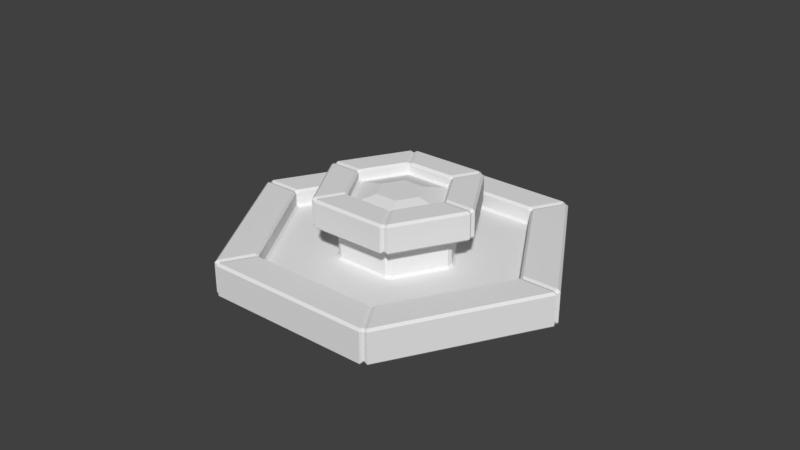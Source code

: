 # Source: School.blend  (saved by Blender 2.78.0; exported with 4.5.12 LTS)
import bpy
from mathutils import Matrix  # noqa: F401  (used for matrix-valued properties, if any)

bpy.ops.wm.read_factory_settings(use_empty=True)
scene = bpy.context.scene
scene.name = 'Scene'

# ---- collections
col_collection_1 = bpy.data.collections.new('Collection 1'); scene.collection.children.link(col_collection_1)

# ---- world
world_world = bpy.data.worlds.new('World'); scene.world = world_world
world_world.color = (0.05088, 0.05088, 0.05088)
world_world.use_sun_shadow = False
world_world.sun_shadow_jitter_overblur = 0.0
world_world.cycles.sampling_method = 'MANUAL'

# ---- meshes
me_cylinder = bpy.data.meshes.new('Cylinder')
me_cylinder.from_pydata([(0.332, 0.1917, 1.012), (1.738e-07, 0.3833, 1.012), (0.332, -0.1917, 1.012), (-1.054e-08, -0.3833, 1.012), (-0.332, -0.1917, 1.012), (-0.332, 0.1917, 1.012), (0.709, 0.4094, 0.9104), (1.289e-07, 0.8187, 0.9104), (0.709, -0.4094, 0.9104), (-4.8e-08, -0.8187, 0.9104), (-0.709, -0.4094, 0.9104), (-0.709, 0.4094, 0.9104), (0.8427, 0.5505, 0.6), (0.8981, 0.4545, 0.6), (-0.05541, 1.005, 0.6), (0.05541, 1.005, 0.6), (0.8981, -0.4545, 0.6), (0.8427, -0.5505, 0.6), (0.05541, -1.005, 0.6), (-0.05541, -1.005, 0.6), (-0.8427, -0.5505, 0.6), (-0.8981, -0.4545, 0.6), (-0.8981, 0.4545, 0.6), (-0.8427, 0.5505, 0.6), (-0.05541, 2.922, -0.3), (0.05541, 2.922, -0.3), (-0.05541, 2.968, -0.26), (0.05541, 2.968, -0.26), (0.05541, 2.321, 0.3), (-0.05541, 2.321, 0.3), (-0.05541, 2.275, 0.26), (0.05541, 2.275, 0.26), (2.503, 1.509, -0.3), (2.558, 1.413, -0.3), (2.543, 1.532, -0.26), (2.598, 1.436, -0.26), (1.943, 1.186, 0.26), (1.998, 1.09, 0.26), (2.038, 1.113, 0.3), (1.983, 1.209, 0.3), (2.558, -1.413, -0.3), (2.503, -1.509, -0.3), (2.598, -1.436, -0.26), (2.543, -1.532, -0.26), (1.998, -1.09, 0.26), (1.943, -1.186, 0.26), (1.983, -1.209, 0.3), (2.038, -1.113, 0.3), (0.05541, -2.922, -0.3), (-0.05541, -2.922, -0.3), (0.05541, -2.968, -0.26), (-0.05541, -2.968, -0.26), (0.05541, -2.275, 0.26), (-0.05541, -2.275, 0.26), (-0.05541, -2.321, 0.3), (0.05541, -2.321, 0.3), (-2.503, -1.509, -0.3), (-2.558, -1.413, -0.3), (-2.543, -1.532, -0.26), (-2.598, -1.436, -0.26), (-1.943, -1.186, 0.26), (-1.998, -1.09, 0.26), (-2.038, -1.113, 0.3), (-1.983, -1.209, 0.3), (-2.558, 1.413, -0.3), (-2.503, 1.509, -0.3), (-2.598, 1.436, -0.26), (-2.543, 1.532, -0.26), (-1.998, 1.09, 0.26), (-1.943, 1.186, 0.26), (-1.983, 1.209, 0.3), (-2.038, 1.113, 0.3), (2.503, 1.509, 0.3), (2.558, 1.413, 0.3), (2.598, 1.436, 0.26), (2.543, 1.532, 0.26), (0.05541, 2.968, 0.26), (-0.05541, 2.968, 0.26), (-0.05541, 2.922, 0.3), (0.05541, 2.922, 0.3), (2.558, -1.413, 0.3), (2.503, -1.509, 0.3), (2.543, -1.532, 0.26), (2.598, -1.436, 0.26), (0.05541, -2.922, 0.3), (-0.05541, -2.922, 0.3), (-0.05541, -2.968, 0.26), (0.05541, -2.968, 0.26), (-2.503, -1.509, 0.3), (-2.558, -1.413, 0.3), (-2.598, -1.436, 0.26), (-2.543, -1.532, 0.26), (-2.558, 1.413, 0.3), (-2.503, 1.509, 0.3), (-2.543, 1.532, 0.26), (-2.598, 1.436, 0.26), (0.8427, 0.5505, 0.04), (0.8981, 0.4545, 0.04), (0.9381, 0.4776, 0.001242), (0.8827, 0.5736, 0.001242), (0.05541, 1.051, 0.001242), (-0.05541, 1.051, 0.001242), (-0.05541, 1.005, 0.04), (0.05541, 1.005, 0.04), (0.8981, -0.4545, 0.04), (0.8427, -0.5505, 0.04), (0.8827, -0.5736, 0.001242), (0.9381, -0.4776, 0.001242), (0.05541, -1.005, 0.04), (-0.05541, -1.005, 0.04), (-0.05541, -1.051, 0.001242), (0.05541, -1.051, 0.001242), (-0.8427, -0.5505, 0.04), (-0.8981, -0.4545, 0.04), (-0.9381, -0.4776, 0.001242), (-0.8827, -0.5736, 0.001242), (-0.8981, 0.4545, 0.04), (-0.8427, 0.5505, 0.04), (-0.8827, 0.5736, 0.001242), (-0.9381, 0.4776, 0.001242), (1.903, 1.162, 0.001242), (1.958, 1.067, 0.001242), (1.998, 1.09, 0.04), (1.943, 1.186, 0.04), (0.05541, 2.275, 0.04), (-0.05541, 2.275, 0.04), (-0.05541, 2.229, 0.001242), (0.05541, 2.229, 0.001242), (1.958, -1.067, 0.001242), (1.903, -1.162, 0.001242), (1.943, -1.186, 0.04), (1.998, -1.09, 0.04), (0.05541, -2.229, 0.001242), (-0.05541, -2.229, 0.001242), (-0.05541, -2.275, 0.04), (0.05541, -2.275, 0.04), (-1.903, -1.162, 0.001242), (-1.958, -1.067, 0.001242), (-1.998, -1.09, 0.04), (-1.943, -1.186, 0.04), (-1.958, 1.067, 0.001242), (-1.903, 1.162, 0.001242), (-1.943, 1.186, 0.04), (-1.998, 1.09, 0.04), (1.192, 0.7523, 0.64), (1.248, 0.6564, 0.64), (1.208, 0.6333, 0.6), (1.152, 0.7292, 0.6), (0.05541, 1.363, 0.6), (-0.05541, 1.363, 0.6), (-0.05541, 1.409, 0.64), (0.05541, 1.409, 0.64), (1.248, -0.6564, 0.64), (1.192, -0.7523, 0.64), (1.152, -0.7292, 0.6), (1.208, -0.6333, 0.6), (0.05541, -1.409, 0.64), (-0.05541, -1.409, 0.64), (-0.05541, -1.363, 0.6), (0.05541, -1.363, 0.6), (-1.192, -0.7523, 0.64), (-1.248, -0.6564, 0.64), (-1.208, -0.6333, 0.6), (-1.152, -0.7292, 0.6), (-1.248, 0.6564, 0.64), (-1.192, 0.7523, 0.64), (-1.152, 0.7292, 0.6), (-1.208, 0.6333, 0.6), (0.6923, 0.4637, 1.06), (0.7477, 0.3677, 1.06), (0.7877, 0.3908, 1.1), (0.7323, 0.4868, 1.1), (0.05541, 0.8775, 1.1), (-0.05541, 0.8775, 1.1), (-0.05541, 0.8314, 1.06), (0.05541, 0.8314, 1.06), (0.7477, -0.3677, 1.06), (0.6923, -0.4637, 1.06), (0.7323, -0.4868, 1.1), (0.7877, -0.3908, 1.1), (0.05541, -0.8314, 1.06), (-0.05541, -0.8314, 1.06), (-0.05541, -0.8775, 1.1), (0.05541, -0.8775, 1.1), (-0.6923, -0.4637, 1.06), (-0.7477, -0.3677, 1.06), (-0.7877, -0.3908, 1.1), (-0.7323, -0.4868, 1.1), (-0.7477, 0.3677, 1.06), (-0.6923, 0.4637, 1.06), (-0.7323, 0.4868, 1.1), (-0.7877, 0.3908, 1.1), (1.152, 0.7292, 1.1), (1.208, 0.6333, 1.1), (1.248, 0.6564, 1.06), (1.192, 0.7523, 1.06), (0.05541, 1.409, 1.06), (-0.05541, 1.409, 1.06), (-0.05541, 1.363, 1.1), (0.05541, 1.363, 1.1), (1.208, -0.6333, 1.1), (1.152, -0.7292, 1.1), (1.192, -0.7523, 1.06), (1.248, -0.6564, 1.06), (0.05541, -1.363, 1.1), (-0.05541, -1.363, 1.1), (-0.05541, -1.409, 1.06), (0.05541, -1.409, 1.06), (-1.152, -0.7292, 1.1), (-1.208, -0.6333, 1.1), (-1.248, -0.6564, 1.06), (-1.192, -0.7523, 1.06), (-1.208, 0.6333, 1.1), (-1.152, 0.7292, 1.1), (-1.192, 0.7523, 1.06), (-1.248, 0.6564, 1.06), (0.7477, 0.3677, 0.94), (0.6923, 0.4637, 0.94), (0.7091, 0.4094, 0.9104), (0.05541, 0.8314, 0.94), (-0.05541, 0.8314, 0.94), (1.289e-07, 0.8188, 0.9104), (0.6923, -0.4637, 0.94), (0.7477, -0.3677, 0.94), (0.7091, -0.4094, 0.9104), (-0.05541, -0.8314, 0.94), (0.05541, -0.8314, 0.94), (-4.801e-08, -0.8188, 0.9104), (-0.7477, -0.3677, 0.94), (-0.6923, -0.4637, 0.94), (-0.7091, -0.4094, 0.9104), (-0.6923, 0.4637, 0.94), (-0.7477, 0.3677, 0.94), (-0.7091, 0.4094, 0.9104), (-0.7464, 0.4309, 0.9348), (-2.539, 1.466, -0.2265), (-2.503, 1.445, -0.2625), (-2.503, 1.445, 0.2775), (-2.539, 1.466, 0.2415), (-1.999, 1.154, 0.2415), (-2.035, 1.175, 0.2775), (-1.963, 1.134, 0.001291), (-1.999, 1.154, 0.0435), (-0.8704, 0.5025, 0.04), (-0.9104, 0.5256, 0.001242), (-1.196, 0.6907, 0.6648), (-1.16, 0.6699, 0.6288), (-1.16, 0.6699, 1.079), (-1.196, 0.6907, 1.043), (-0.7464, 0.4309, 1.043), (-0.7824, 0.4517, 1.079), (-0.8817, 0.5091, 0.6288), (-0.7464, -0.4309, 0.9348), (-2.539, -1.466, -0.2265), (-2.503, -1.445, -0.2625), (-2.503, -1.445, 0.2775), (-2.539, -1.466, 0.2415), (-1.999, -1.154, 0.2415), (-2.035, -1.175, 0.2775), (-1.963, -1.134, 0.001291), (-1.999, -1.154, 0.0435), (-0.8704, -0.5025, 0.04), (-0.9104, -0.5256, 0.001242), (-1.196, -0.6907, 0.6648), (-1.16, -0.6699, 0.6288), (-1.16, -0.6699, 1.079), (-1.196, -0.6907, 1.043), (-0.7464, -0.4309, 1.043), (-0.7824, -0.4517, 1.079), (-0.8817, -0.5091, 0.6288), (-4.033e-08, -0.8618, 0.9348), (-2.378e-07, -2.932, -0.2265), (-2.244e-07, -2.891, -0.2625), (-2.278e-07, -2.891, 0.2775), (-2.311e-07, -2.932, 0.2415), (-1.708e-07, -2.309, 0.2415), (-1.708e-07, -2.35, 0.2775), (-1.607e-07, -2.267, 0.001291), (-1.674e-07, -2.309, 0.0435), (-5.215e-08, -1.005, 0.04), (-5.588e-08, -1.051, 0.001242), (-8.391e-08, -1.381, 0.6648), (-8.391e-08, -1.34, 0.6288), (-7.721e-08, -1.34, 1.079), (-8.056e-08, -1.381, 1.043), (-4.703e-08, -0.8618, 1.043), (-5.374e-08, -0.9034, 1.079), (-7.721e-08, -1.018, 0.6288), (0.7464, -0.4309, 0.9348), (2.539, -1.466, -0.2265), (2.503, -1.445, -0.2625), (2.503, -1.445, 0.2775), (2.539, -1.466, 0.2415), (1.999, -1.154, 0.2415), (2.035, -1.175, 0.2775), (1.963, -1.134, 0.001291), (1.999, -1.154, 0.0435), (0.8704, -0.5025, 0.04), (0.9104, -0.5256, 0.001242), (1.196, -0.6907, 0.6648), (1.16, -0.6699, 0.6288), (1.16, -0.6699, 1.079), (1.196, -0.6907, 1.043), (0.7464, -0.4309, 1.043), (0.7824, -0.4517, 1.079), (0.8817, -0.5091, 0.6288), (0.7464, 0.4309, 0.9348), (2.539, 1.466, -0.2265), (2.503, 1.445, -0.2625), (2.503, 1.445, 0.2775), (2.539, 1.466, 0.2415), (1.999, 1.154, 0.2415), (2.035, 1.175, 0.2775), (1.963, 1.134, 0.001291), (1.999, 1.154, 0.0435), (0.8704, 0.5025, 0.04), (0.9104, 0.5256, 0.001242), (1.196, 0.6907, 0.6648), (1.16, 0.6699, 0.6288), (1.16, 0.6699, 1.079), (1.196, 0.6907, 1.043), (0.7464, 0.4309, 1.043), (0.7824, 0.4517, 1.079), (0.8817, 0.5091, 0.6288), (1.254e-07, 0.8618, 0.9348), (-2.421e-09, 2.891, -0.2625), (-2.421e-09, 2.932, -0.2265), (-2.421e-09, 2.932, 0.2415), (9.313e-10, 2.891, 0.2775), (1.77e-08, 2.35, 0.2775), (2.105e-08, 2.309, 0.2415), (2.105e-08, 2.309, 0.0435), (2.105e-08, 2.267, 0.001291), (2.235e-08, 1.051, 0.001242), (2.608e-08, 1.005, 0.04), (5.16e-08, 1.34, 0.6288), (6.165e-08, 1.381, 0.6648), (6.501e-08, 1.381, 1.043), (7.171e-08, 1.34, 1.079), (1.153e-07, 0.9034, 1.079), (1.22e-07, 0.8618, 1.043), (2.813e-08, 1.018, 0.6288)], [], [(27, 76, 75, 34), (43, 50, 48, 41), (51, 58, 56, 49), (59, 66, 64, 57), (30, 69, 142, 125), (75, 76, 79, 72), (39, 28, 31, 36), (28, 39, 72, 79), (36, 31, 124, 123), (38, 47, 80, 73), (46, 55, 84, 81), (54, 63, 88, 85), (62, 71, 92, 89), (35, 42, 40, 33), (111, 106, 105, 108), (71, 62, 61, 68), (55, 46, 45, 52), (16, 13, 146, 155), (63, 54, 53, 60), (47, 38, 37, 44), (96, 103, 15, 12), (101, 118, 117, 102), (18, 17, 154, 159), (20, 19, 158, 163), (22, 21, 162, 167), (115, 110, 109, 112), (171, 172, 175, 168), (123, 124, 127, 120), (108, 105, 17, 18), (155, 146, 145, 152), (119, 114, 113, 116), (100, 99, 120, 127), (102, 117, 23, 14), (163, 158, 157, 160), (149, 166, 165, 150), (112, 109, 19, 20), (167, 162, 161, 164), (104, 97, 13, 16), (195, 196, 199, 192), (27, 34, 32, 25), (159, 154, 153, 156), (179, 170, 169, 176), (116, 113, 21, 22), (14, 23, 166, 149), (170, 179, 200, 193), (173, 190, 189, 174), (178, 183, 204, 201), (182, 187, 208, 205), (186, 191, 212, 209), (187, 182, 181, 184), (0, 1, 5, 4, 3, 2), (183, 178, 177, 180), (1, 0, 6, 7), (191, 186, 185, 188), (172, 171, 192, 199), (174, 189, 231, 220), (0, 2, 8, 6), (5, 1, 7, 11), (3, 4, 10, 9), (4, 5, 11, 10), (2, 3, 9, 8), (83, 74, 73, 80), (35, 74, 83, 42), (77, 94, 93, 78), (43, 82, 87, 50), (91, 86, 85, 88), (51, 86, 91, 58), (95, 90, 89, 92), (59, 90, 95, 66), (99, 100, 103, 96), (67, 94, 77, 26), (87, 82, 81, 84), (29, 70, 69, 30), (44, 37, 122, 131), (52, 45, 130, 135), (60, 53, 134, 139), (68, 61, 138, 143), (70, 29, 78, 93), (131, 122, 121, 128), (125, 142, 141, 126), (139, 134, 133, 136), (143, 138, 137, 140), (147, 148, 151, 144), (135, 130, 129, 132), (107, 98, 97, 104), (98, 107, 128, 121), (106, 111, 132, 129), (110, 115, 136, 133), (114, 119, 140, 137), (118, 101, 126, 141), (144, 151, 196, 195), (152, 145, 194, 203), (156, 153, 202, 207), (160, 157, 206, 211), (164, 161, 210, 215), (150, 165, 214, 197), (203, 194, 193, 200), (197, 214, 213, 198), (211, 206, 205, 208), (215, 210, 209, 212), (224, 223, 216, 218, 6, 8), (207, 202, 201, 204), (168, 175, 219, 217), (176, 169, 216, 223), (180, 177, 222, 226), (184, 181, 225, 229), (188, 185, 228, 232), (190, 173, 198, 213), (221, 220, 231, 233, 11, 7), (218, 217, 219, 221, 7, 6), (230, 229, 225, 227, 9, 10), (233, 232, 228, 230, 10, 11), (227, 226, 222, 224, 8, 9), (67, 26, 24, 65), (216, 306, 217, 218), (219, 324, 220, 221), (222, 288, 223, 224), (225, 270, 226, 227), (228, 252, 229, 230), (231, 234, 232, 233), (325, 326, 27, 25), (307, 308, 32, 34), (309, 310, 75, 72), (327, 328, 79, 76), (289, 290, 40, 42), (291, 292, 83, 80), (271, 272, 48, 50), (273, 274, 87, 84), (253, 254, 56, 58), (255, 256, 91, 88), (235, 236, 64, 66), (237, 238, 95, 92), (311, 312, 39, 36), (329, 330, 31, 28), (293, 294, 47, 44), (275, 276, 55, 52), (257, 258, 63, 60), (239, 240, 71, 68), (313, 314, 123, 120), (331, 332, 127, 124), (295, 296, 131, 128), (277, 278, 135, 132), (259, 260, 139, 136), (241, 242, 143, 140), (315, 316, 99, 96), (333, 334, 103, 100), (297, 298, 107, 104), (279, 280, 111, 108), (261, 262, 115, 112), (243, 244, 119, 116), (317, 318, 147, 144), (335, 336, 151, 148), (299, 300, 155, 152), (281, 282, 159, 156), (263, 264, 163, 160), (245, 246, 167, 164), (319, 320, 195, 192), (337, 338, 199, 196), (301, 302, 203, 200), (283, 284, 207, 204), (265, 266, 211, 208), (247, 248, 215, 212), (321, 322, 171, 168), (339, 340, 175, 172), (303, 304, 179, 176), (285, 286, 183, 180), (267, 268, 187, 184), (249, 250, 191, 188), (326, 327, 76, 27), (310, 307, 34, 75), (235, 238, 94, 67), (328, 329, 28, 79), (312, 309, 72, 39), (331, 330, 30, 125), (239, 242, 142, 69), (237, 240, 70, 93), (314, 311, 36, 123), (292, 289, 42, 83), (294, 291, 80, 47), (296, 293, 44, 131), (274, 271, 50, 87), (276, 273, 84, 55), (278, 275, 52, 135), (256, 253, 58, 91), (258, 255, 88, 63), (260, 257, 60, 139), (323, 315, 96, 12), (334, 341, 15, 103), (313, 316, 98, 121), (298, 295, 128, 107), (332, 333, 100, 127), (305, 297, 104, 16), (243, 251, 23, 117), (241, 244, 118, 141), (280, 277, 132, 111), (287, 279, 108, 18), (262, 259, 136, 115), (269, 261, 112, 20), (320, 317, 144, 195), (336, 337, 196, 151), (300, 305, 16, 155), (323, 318, 146, 13), (341, 335, 148, 15), (302, 299, 152, 203), (245, 248, 214, 165), (251, 246, 166, 23), (282, 287, 18, 159), (284, 281, 156, 207), (264, 269, 20, 163), (266, 263, 160, 211), (306, 321, 168, 217), (340, 324, 219, 175), (319, 322, 170, 193), (304, 301, 200, 179), (338, 339, 172, 199), (288, 303, 176, 223), (249, 234, 231, 189), (247, 250, 190, 213), (286, 283, 204, 183), (270, 285, 180, 226), (268, 265, 208, 187), (252, 267, 184, 229), (12, 15, 148, 147), (212, 191, 250, 247), (188, 232, 234, 249), (22, 167, 246, 251), (164, 215, 248, 245), (140, 119, 244, 241), (116, 22, 251, 243), (92, 71, 240, 237), (68, 143, 242, 239), (66, 95, 238, 235), (189, 190, 250, 249), (213, 214, 248, 247), (165, 166, 246, 245), (117, 118, 244, 243), (141, 142, 242, 241), (69, 70, 240, 239), (93, 94, 238, 237), (67, 65, 236, 235), (228, 185, 267, 252), (186, 209, 265, 268), (210, 161, 263, 266), (162, 21, 269, 264), (21, 113, 261, 269), (114, 137, 259, 262), (138, 61, 257, 260), (62, 89, 255, 258), (90, 59, 253, 256), (185, 186, 268, 267), (209, 210, 266, 265), (161, 162, 264, 263), (113, 114, 262, 261), (137, 138, 260, 259), (61, 62, 258, 257), (89, 90, 256, 255), (59, 57, 254, 253), (225, 181, 285, 270), (182, 205, 283, 286), (206, 157, 281, 284), (158, 19, 287, 282), (19, 109, 279, 287), (110, 133, 277, 280), (134, 53, 275, 278), (54, 85, 273, 276), (86, 51, 271, 274), (181, 182, 286, 285), (205, 206, 284, 283), (157, 158, 282, 281), (109, 110, 280, 279), (133, 134, 278, 277), (53, 54, 276, 275), (85, 86, 274, 273), (51, 49, 272, 271), (222, 177, 303, 288), (178, 201, 301, 304), (202, 153, 299, 302), (154, 17, 305, 300), (17, 105, 297, 305), (106, 129, 295, 298), (130, 45, 293, 296), (46, 81, 291, 294), (82, 43, 289, 292), (177, 178, 304, 303), (201, 202, 302, 301), (153, 154, 300, 299), (105, 106, 298, 297), (129, 130, 296, 295), (45, 46, 294, 293), (81, 82, 292, 291), (43, 41, 290, 289), (192, 171, 322, 319), (216, 169, 321, 306), (12, 147, 318, 323), (194, 145, 317, 320), (120, 99, 316, 313), (13, 97, 315, 323), (122, 37, 311, 314), (38, 73, 309, 312), (74, 35, 307, 310), (169, 170, 322, 321), (193, 194, 320, 319), (145, 146, 318, 317), (97, 98, 316, 315), (121, 122, 314, 313), (37, 38, 312, 311), (73, 74, 310, 309), (35, 33, 308, 307), (198, 173, 339, 338), (174, 220, 324, 340), (14, 149, 335, 341), (150, 197, 337, 336), (126, 101, 333, 332), (102, 14, 341, 334), (124, 31, 330, 331), (78, 29, 329, 328), (26, 77, 327, 326), (173, 174, 340, 339), (197, 198, 338, 337), (149, 150, 336, 335), (101, 102, 334, 333), (125, 126, 332, 331), (29, 30, 330, 329), (77, 78, 328, 327), (24, 26, 326, 325)])
_uv = me_cylinder.uv_layers.new(name='UVMap')
_uv.uv.foreach_set('vector', [0.9609, 0.04829, 0.9609, 0.2282, 0.813, 0.2282, 0.813, 0.04829, 0.6519, 0.04829, 0.504, 0.04829, 0.5052, 0.03445, 0.6507, 0.03445, 0.4974, 0.04829, 0.3496, 0.04829, 0.3507, 0.03445, 0.4963, 0.03445, 0.343, 0.04829, 0.1951, 0.04829, 0.1963, 0.03445, 0.3418, 0.03445, 0.04159, 0.3682, 0.1875, 0.3682, 0.1875, 0.407, 0.04159, 0.407, 0.813, 0.2282, 0.9609, 0.2282, 0.9608, 0.25, 0.813, 0.25, 0.8139, 0.3532, 0.96, 0.3532, 0.9599, 0.3682, 0.814, 0.3682, 0.96, 0.3532, 0.8139, 0.3532, 0.813, 0.25, 0.9608, 0.25, 0.814, 0.3682, 0.9599, 0.3682, 0.9599, 0.407, 0.814, 0.407, 0.8055, 0.3532, 0.6594, 0.3532, 0.6586, 0.25, 0.8063, 0.25, 0.651, 0.3532, 0.5049, 0.3532, 0.5041, 0.25, 0.6519, 0.25, 0.4965, 0.3532, 0.3505, 0.3532, 0.3496, 0.25, 0.4974, 0.25, 0.3421, 0.3532, 0.196, 0.3532, 0.1951, 0.25, 0.3429, 0.25, 0.8064, 0.04829, 0.6585, 0.04829, 0.6597, 0.03445, 0.8052, 0.03445, 0.6226, 0.6711, 0.672, 0.5855, 0.6744, 0.5896, 0.6273, 0.6711, 0.196, 0.3532, 0.3421, 0.3532, 0.342, 0.3682, 0.1961, 0.3682, 0.5049, 0.3532, 0.651, 0.3532, 0.6509, 0.3682, 0.505, 0.3682, 0.3283, 0.5964, 0.389, 0.5964, 0.39, 0.6381, 0.3272, 0.6381, 0.3505, 0.3532, 0.4965, 0.3532, 0.4965, 0.3682, 0.3505, 0.3682, 0.6594, 0.3532, 0.8055, 0.3532, 0.8054, 0.3682, 0.6595, 0.3682, 0.3975, 0.4801, 0.4582, 0.4801, 0.4582, 0.5964, 0.3975, 0.5964, 0.8402, 0.6826, 0.7907, 0.7683, 0.7883, 0.7641, 0.8354, 0.6826, 0.259, 0.5964, 0.3197, 0.5964, 0.3208, 0.6381, 0.2579, 0.6381, 0.1898, 0.5964, 0.2505, 0.5964, 0.2516, 0.6381, 0.1887, 0.6381, 0.1205, 0.5964, 0.1812, 0.5964, 0.1823, 0.6381, 0.1194, 0.6381, 0.672, 0.7682, 0.6226, 0.6826, 0.6273, 0.6826, 0.6744, 0.7641, 0.3983, 0.8329, 0.4578, 0.8329, 0.4576, 0.8411, 0.3985, 0.8411, 0.814, 0.407, 0.9599, 0.407, 0.9583, 0.414, 0.8155, 0.414, 0.259, 0.4801, 0.3197, 0.4801, 0.3197, 0.5964, 0.259, 0.5964, 0.3272, 0.6381, 0.39, 0.6381, 0.3902, 0.6511, 0.3271, 0.6511, 0.7808, 0.774, 0.6819, 0.774, 0.6843, 0.7698, 0.7784, 0.7699, 0.8402, 0.6712, 0.7908, 0.5855, 0.8518, 0.4799, 0.9621, 0.6712, 0.05127, 0.4801, 0.112, 0.4801, 0.112, 0.5964, 0.05127, 0.5964, 0.1887, 0.6381, 0.2516, 0.6381, 0.2517, 0.6511, 0.1886, 0.6511, 0.05018, 0.6381, 0.1131, 0.6381, 0.1132, 0.6511, 0.05008, 0.6511, 0.1898, 0.4801, 0.2505, 0.4801, 0.2505, 0.5964, 0.1898, 0.5964, 0.1194, 0.6381, 0.1823, 0.6381, 0.1824, 0.6511, 0.1193, 0.6511, 0.3283, 0.4801, 0.389, 0.4801, 0.389, 0.5964, 0.3283, 0.5964, 0.3963, 0.7315, 0.4594, 0.7315, 0.4593, 0.7473, 0.3964, 0.7473, 0.9609, 0.04829, 0.813, 0.04829, 0.8142, 0.03445, 0.9597, 0.03445, 0.2579, 0.6381, 0.3208, 0.6381, 0.3209, 0.6511, 0.2578, 0.6511, 0.3289, 0.8329, 0.3885, 0.8329, 0.3883, 0.8411, 0.3292, 0.8411, 0.1205, 0.4801, 0.1812, 0.4801, 0.1812, 0.5964, 0.1205, 0.5964, 0.05127, 0.5964, 0.112, 0.5964, 0.1131, 0.6381, 0.05018, 0.6381, 0.3885, 0.8329, 0.3289, 0.8329, 0.3272, 0.7473, 0.3901, 0.7473, 0.05163, 0.8329, 0.1112, 0.8329, 0.1109, 0.8411, 0.05187, 0.8411, 0.3192, 0.8329, 0.2596, 0.8329, 0.2579, 0.7473, 0.3208, 0.7473, 0.2499, 0.8329, 0.1903, 0.8329, 0.1887, 0.7473, 0.2516, 0.7473, 0.1805, 0.8329, 0.121, 0.8329, 0.1194, 0.7473, 0.1823, 0.7473, 0.1903, 0.8329, 0.2499, 0.8329, 0.2496, 0.8411, 0.1905, 0.8411, 0.7535, 0.6429, 0.773, 0.6772, 0.7532, 0.7111, 0.7138, 0.7108, 0.6943, 0.6766, 0.7142, 0.6426, 0.2596, 0.8329, 0.3192, 0.8329, 0.3189, 0.8411, 0.2599, 0.8411, 0.773, 0.6772, 0.7535, 0.6429, 0.7766, 0.6026, 0.8195, 0.6769, 0.121, 0.8329, 0.1805, 0.8329, 0.1803, 0.8411, 0.1212, 0.8411, 0.4578, 0.8329, 0.3983, 0.8329, 0.3964, 0.7473, 0.4593, 0.7473, 0.05167, 0.8807, 0.1108, 0.8807, 0.1109, 0.851, 0.05182, 0.851, 0.7535, 0.6429, 0.7142, 0.6426, 0.6907, 0.6025, 0.7766, 0.6026, 0.7532, 0.7111, 0.773, 0.6772, 0.8195, 0.6769, 0.7766, 0.7513, 0.6943, 0.6766, 0.7138, 0.7108, 0.6907, 0.7512, 0.6478, 0.6768, 0.7138, 0.7108, 0.7532, 0.7111, 0.7766, 0.7513, 0.6907, 0.7512, 0.7142, 0.6426, 0.6943, 0.6766, 0.6478, 0.6768, 0.6907, 0.6025, 0.6585, 0.2282, 0.8064, 0.2282, 0.8063, 0.25, 0.6586, 0.25, 0.8064, 0.04829, 0.8064, 0.2282, 0.6585, 0.2282, 0.6585, 0.04829, 0.0406, 0.2282, 0.1885, 0.2282, 0.1884, 0.25, 0.04065, 0.25, 0.6519, 0.04829, 0.6519, 0.2282, 0.504, 0.2282, 0.504, 0.04829, 0.3496, 0.2282, 0.4974, 0.2282, 0.4974, 0.25, 0.3496, 0.25, 0.4974, 0.04829, 0.4974, 0.2282, 0.3496, 0.2282, 0.3496, 0.04829, 0.1951, 0.2282, 0.343, 0.2282, 0.3429, 0.25, 0.1951, 0.25, 0.343, 0.04829, 0.343, 0.2282, 0.1951, 0.2282, 0.1951, 0.04829, 0.7908, 0.5855, 0.8402, 0.6712, 0.8354, 0.6712, 0.7884, 0.5897, 0.1885, 0.04829, 0.1885, 0.2282, 0.0406, 0.2282, 0.0406, 0.04829, 0.504, 0.2282, 0.6519, 0.2282, 0.6519, 0.25, 0.5041, 0.25, 0.0415, 0.3532, 0.1876, 0.3532, 0.1875, 0.3682, 0.04159, 0.3682, 0.6595, 0.3682, 0.8054, 0.3682, 0.8054, 0.407, 0.6595, 0.407, 0.505, 0.3682, 0.6509, 0.3682, 0.6509, 0.407, 0.505, 0.407, 0.3505, 0.3682, 0.4965, 0.3682, 0.4965, 0.407, 0.3505, 0.407, 0.1961, 0.3682, 0.342, 0.3682, 0.342, 0.407, 0.1961, 0.407, 0.1876, 0.3532, 0.0415, 0.3532, 0.04065, 0.25, 0.1884, 0.25, 0.6595, 0.407, 0.8054, 0.407, 0.8039, 0.414, 0.661, 0.414, 0.04159, 0.407, 0.1875, 0.407, 0.186, 0.414, 0.04313, 0.414, 0.3505, 0.407, 0.4965, 0.407, 0.4949, 0.414, 0.3521, 0.414, 0.1961, 0.407, 0.342, 0.407, 0.3404, 0.414, 0.1976, 0.414, 0.3964, 0.6381, 0.4593, 0.6381, 0.4594, 0.6511, 0.3963, 0.6511, 0.505, 0.407, 0.6509, 0.407, 0.6494, 0.414, 0.5066, 0.414, 0.682, 0.5797, 0.7809, 0.5798, 0.7785, 0.5839, 0.6844, 0.5839, 0.7809, 0.5798, 0.682, 0.5797, 0.621, 0.4741, 0.8419, 0.4742, 0.672, 0.5855, 0.6226, 0.6711, 0.5006, 0.6711, 0.6111, 0.4799, 0.6226, 0.6826, 0.672, 0.7682, 0.611, 0.8738, 0.5006, 0.6825, 0.6819, 0.774, 0.7808, 0.774, 0.8417, 0.8796, 0.6209, 0.8795, 0.7907, 0.7683, 0.8402, 0.6826, 0.9621, 0.6827, 0.8517, 0.8739, 0.3963, 0.6511, 0.4594, 0.6511, 0.4594, 0.7315, 0.3963, 0.7315, 0.3271, 0.6511, 0.3902, 0.6511, 0.3902, 0.7315, 0.3271, 0.7315, 0.2578, 0.6511, 0.3209, 0.6511, 0.3209, 0.7315, 0.2578, 0.7315, 0.1886, 0.6511, 0.2517, 0.6511, 0.2517, 0.7315, 0.1886, 0.7315, 0.1193, 0.6511, 0.1824, 0.6511, 0.1824, 0.7315, 0.1193, 0.7315, 0.05008, 0.6511, 0.1132, 0.6511, 0.1132, 0.7315, 0.05008, 0.7315, 0.3271, 0.7315, 0.3902, 0.7315, 0.3901, 0.7473, 0.3272, 0.7473, 0.05008, 0.7315, 0.1132, 0.7315, 0.1131, 0.7473, 0.05016, 0.7473, 0.1886, 0.7315, 0.2517, 0.7315, 0.2516, 0.7473, 0.1887, 0.7473, 0.1193, 0.7315, 0.1824, 0.7315, 0.1823, 0.7473, 0.1194, 0.7473, 0.3259, 0.8411, 0.3292, 0.851, 0.3883, 0.851, 0.3916, 0.8411, 0.3916, 0.8411, 0.3259, 0.8411, 0.2578, 0.7315, 0.3209, 0.7315, 0.3208, 0.7473, 0.2579, 0.7473, 0.3987, 0.8807, 0.4578, 0.8807, 0.4576, 0.851, 0.3986, 0.851, 0.3293, 0.8807, 0.3884, 0.8807, 0.3883, 0.851, 0.3292, 0.851, 0.2599, 0.8807, 0.319, 0.8807, 0.3189, 0.851, 0.2599, 0.851, 0.1905, 0.8807, 0.2496, 0.8807, 0.2496, 0.851, 0.1905, 0.851, 0.1211, 0.8807, 0.1802, 0.8807, 0.1802, 0.851, 0.1212, 0.851, 0.1112, 0.8329, 0.05163, 0.8329, 0.05016, 0.7473, 0.1131, 0.7473, 0.04852, 0.8411, 0.05182, 0.851, 0.1109, 0.851, 0.1143, 0.8411, 0.1143, 0.8411, 0.04853, 0.8411, 0.3952, 0.8411, 0.3986, 0.851, 0.4576, 0.851, 0.4609, 0.8411, 0.4609, 0.8411, 0.3952, 0.8411, 0.1872, 0.8411, 0.1905, 0.851, 0.2496, 0.851, 0.2529, 0.8411, 0.2529, 0.8411, 0.1872, 0.8411, 0.1179, 0.8411, 0.1212, 0.851, 0.1802, 0.851, 0.1836, 0.8411, 0.1836, 0.8411, 0.1179, 0.8411, 0.2565, 0.8411, 0.2599, 0.851, 0.3189, 0.851, 0.3223, 0.8411, 0.3223, 0.8411, 0.2565, 0.8411, 0.1885, 0.04829, 0.0406, 0.04829, 0.04179, 0.03445, 0.1873, 0.03445, 0.3883, 0.851, 0.3904, 0.8485, 0.3925, 0.8461, 0.3916, 0.8411, 0.4576, 0.851, 0.4598, 0.8485, 0.4619, 0.8461, 0.4609, 0.8411, 0.3189, 0.851, 0.3211, 0.8485, 0.3232, 0.8461, 0.3223, 0.8411, 0.2496, 0.851, 0.2517, 0.8485, 0.2538, 0.8461, 0.2529, 0.8411, 0.1802, 0.851, 0.1828, 0.851, 0.1854, 0.851, 0.1836, 0.851, 0.1109, 0.851, 0.113, 0.8485, 0.1152, 0.8461, 0.1143, 0.8411, 0.04014, 0.03445, 0.03919, 0.04555, 0.03777, 0.04281, 0.03849, 0.03445, 0.8097, 0.04829, 0.8097, 0.03445, 0.8142, 0.03445, 0.813, 0.04829, 0.8097, 0.25, 0.8097, 0.2282, 0.813, 0.2282, 0.813, 0.25, 0.03895, 0.2325, 0.03898, 0.25, 0.0373, 0.25, 0.0373, 0.2368, 0.6552, 0.04829, 0.6552, 0.03445, 0.6597, 0.03445, 0.6585, 0.04829, 0.6552, 0.25, 0.6552, 0.2282, 0.6585, 0.2282, 0.6586, 0.25, 0.5007, 0.04829, 0.5007, 0.03445, 0.5052, 0.03445, 0.504, 0.04829, 0.5007, 0.25, 0.5007, 0.2282, 0.504, 0.2282, 0.5041, 0.25, 0.3463, 0.04829, 0.3463, 0.03445, 0.3507, 0.03445, 0.3496, 0.04829, 0.3463, 0.25, 0.3463, 0.2282, 0.3496, 0.2282, 0.3496, 0.25, 0.1918, 0.04829, 0.1918, 0.03445, 0.1963, 0.03445, 0.1951, 0.04829, 0.1918, 0.25, 0.1918, 0.2282, 0.1951, 0.2282, 0.1951, 0.25, 0.8097, 0.3682, 0.8097, 0.3532, 0.8139, 0.3532, 0.814, 0.3682, 0.0394, 0.3562, 0.03945, 0.3682, 0.0373, 0.3682, 0.0373, 0.3592, 0.6552, 0.3682, 0.6552, 0.3532, 0.6594, 0.3532, 0.6595, 0.3682, 0.5007, 0.3682, 0.5007, 0.3532, 0.5049, 0.3532, 0.505, 0.3682, 0.3463, 0.3682, 0.3463, 0.3532, 0.3505, 0.3532, 0.3505, 0.3682, 0.1918, 0.3682, 0.1918, 0.3532, 0.196, 0.3532, 0.1961, 0.3682, 0.8097, 0.414, 0.8097, 0.407, 0.814, 0.407, 0.8155, 0.414, 0.03975, 0.4084, 0.04099, 0.414, 0.03885, 0.414, 0.03792, 0.4098, 0.6552, 0.414, 0.6552, 0.407, 0.6595, 0.407, 0.661, 0.414, 0.5007, 0.414, 0.5007, 0.407, 0.505, 0.407, 0.5066, 0.414, 0.3463, 0.414, 0.3463, 0.407, 0.3505, 0.407, 0.3521, 0.414, 0.1918, 0.414, 0.1918, 0.407, 0.1961, 0.407, 0.1976, 0.414, 0.7834, 0.5868, 0.7858, 0.5826, 0.7908, 0.5855, 0.7884, 0.5897, 0.8402, 0.6769, 0.8354, 0.6769, 0.8354, 0.6712, 0.8402, 0.6712, 0.6794, 0.5868, 0.677, 0.5826, 0.682, 0.5797, 0.6844, 0.5839, 0.6273, 0.6768, 0.6226, 0.6768, 0.6226, 0.6711, 0.6273, 0.6711, 0.6793, 0.767, 0.6769, 0.7711, 0.672, 0.7682, 0.6744, 0.7641, 0.7834, 0.767, 0.7858, 0.7711, 0.7808, 0.774, 0.7784, 0.7699, 0.3932, 0.6511, 0.3932, 0.6381, 0.3964, 0.6381, 0.3963, 0.6511, 0.04859, 0.6381, 0.04854, 0.6485, 0.047, 0.6459, 0.047, 0.6381, 0.324, 0.6511, 0.324, 0.6381, 0.3272, 0.6381, 0.3271, 0.6511, 0.2547, 0.6511, 0.2547, 0.6381, 0.2579, 0.6381, 0.2578, 0.6511, 0.1855, 0.6511, 0.1855, 0.6381, 0.1887, 0.6381, 0.1886, 0.6511, 0.1162, 0.6511, 0.1162, 0.6381, 0.1194, 0.6381, 0.1193, 0.6511, 0.3932, 0.7473, 0.3932, 0.7315, 0.3963, 0.7315, 0.3964, 0.7473, 0.04853, 0.7346, 0.04857, 0.7473, 0.04698, 0.7473, 0.04699, 0.7377, 0.324, 0.7473, 0.324, 0.7315, 0.3271, 0.7315, 0.3272, 0.7473, 0.2547, 0.7473, 0.2547, 0.7315, 0.2578, 0.7315, 0.2579, 0.7473, 0.1855, 0.7473, 0.1855, 0.7315, 0.1886, 0.7315, 0.1887, 0.7473, 0.1162, 0.7473, 0.1162, 0.7315, 0.1193, 0.7315, 0.1194, 0.7473, 0.3934, 0.8411, 0.3934, 0.8329, 0.3983, 0.8329, 0.3985, 0.8411, 0.04919, 0.8345, 0.0493, 0.8411, 0.04674, 0.8411, 0.04675, 0.8362, 0.3241, 0.8411, 0.3241, 0.8329, 0.3289, 0.8329, 0.3292, 0.8411, 0.2547, 0.8411, 0.2547, 0.8329, 0.2596, 0.8329, 0.2599, 0.8411, 0.1854, 0.8411, 0.1854, 0.8329, 0.1903, 0.8329, 0.1905, 0.8411, 0.1161, 0.8411, 0.1161, 0.8329, 0.121, 0.8329, 0.1212, 0.8411, 0.03895, 0.04829, 0.03895, 0.2282, 0.0373, 0.2282, 0.0373, 0.04829, 0.8097, 0.2282, 0.8097, 0.04829, 0.813, 0.04829, 0.813, 0.2282, 0.1918, 0.04829, 0.1918, 0.2282, 0.1885, 0.2282, 0.1885, 0.04829, 0.03898, 0.2527, 0.0394, 0.3532, 0.0373, 0.3532, 0.0373, 0.2555, 0.8097, 0.3532, 0.8097, 0.25, 0.813, 0.25, 0.8139, 0.3532, 0.962, 0.407, 0.962, 0.3682, 0.9642, 0.3682, 0.9642, 0.407, 0.1918, 0.3682, 0.1918, 0.407, 0.1875, 0.407, 0.1875, 0.3682, 0.1918, 0.25, 0.1918, 0.3532, 0.1876, 0.3532, 0.1884, 0.25, 0.8097, 0.407, 0.8097, 0.3682, 0.814, 0.3682, 0.814, 0.407, 0.6552, 0.2282, 0.6552, 0.04829, 0.6585, 0.04829, 0.6585, 0.2282, 0.6552, 0.3532, 0.6552, 0.25, 0.6586, 0.25, 0.6594, 0.3532, 0.6552, 0.407, 0.6552, 0.3682, 0.6595, 0.3682, 0.6595, 0.407, 0.5007, 0.2282, 0.5007, 0.04829, 0.504, 0.04829, 0.504, 0.2282, 0.5007, 0.3532, 0.5007, 0.25, 0.5041, 0.25, 0.5049, 0.3532, 0.5007, 0.407, 0.5007, 0.3682, 0.505, 0.3682, 0.505, 0.407, 0.3463, 0.2282, 0.3463, 0.04829, 0.3496, 0.04829, 0.3496, 0.2282, 0.3463, 0.3532, 0.3463, 0.25, 0.3496, 0.25, 0.3505, 0.3532, 0.3463, 0.407, 0.3463, 0.3682, 0.3505, 0.3682, 0.3505, 0.407, 0.3932, 0.5964, 0.3932, 0.4801, 0.3975, 0.4801, 0.3975, 0.5964, 0.04914, 0.4801, 0.04914, 0.5964, 0.047, 0.5964, 0.047, 0.4801, 0.8468, 0.4771, 0.7858, 0.5826, 0.7809, 0.5798, 0.8419, 0.4742, 0.677, 0.5826, 0.6161, 0.477, 0.621, 0.4741, 0.682, 0.5797, 0.9621, 0.677, 0.8402, 0.6769, 0.8402, 0.6712, 0.9621, 0.6712, 0.324, 0.5964, 0.324, 0.4801, 0.3283, 0.4801, 0.3283, 0.5964, 0.1162, 0.4801, 0.1162, 0.5964, 0.112, 0.5964, 0.112, 0.4801, 0.8467, 0.8767, 0.7858, 0.7711, 0.7907, 0.7683, 0.8517, 0.8739, 0.6226, 0.6768, 0.5006, 0.6768, 0.5006, 0.6711, 0.6226, 0.6711, 0.2547, 0.5964, 0.2547, 0.4801, 0.259, 0.4801, 0.259, 0.5964, 0.6769, 0.7711, 0.6159, 0.8767, 0.611, 0.8738, 0.672, 0.7682, 0.1855, 0.5964, 0.1855, 0.4801, 0.1898, 0.4801, 0.1898, 0.5964, 0.3932, 0.7315, 0.3932, 0.6511, 0.3963, 0.6511, 0.3963, 0.7315, 0.04854, 0.6511, 0.04854, 0.7315, 0.047, 0.7315, 0.047, 0.6511, 0.324, 0.6381, 0.324, 0.5964, 0.3283, 0.5964, 0.3272, 0.6381, 0.3932, 0.5964, 0.3932, 0.6381, 0.39, 0.6381, 0.389, 0.5964, 0.04914, 0.5964, 0.04859, 0.6362, 0.047, 0.6343, 0.047, 0.5964, 0.324, 0.7315, 0.324, 0.6511, 0.3271, 0.6511, 0.3271, 0.7315, 0.1162, 0.6511, 0.1162, 0.7315, 0.1132, 0.7315, 0.1132, 0.6511, 0.1162, 0.5964, 0.1162, 0.6381, 0.1131, 0.6381, 0.112, 0.5964, 0.2547, 0.6381, 0.2547, 0.5964, 0.259, 0.5964, 0.2579, 0.6381, 0.2547, 0.7315, 0.2547, 0.6511, 0.2578, 0.6511, 0.2578, 0.7315, 0.1855, 0.6381, 0.1855, 0.5964, 0.1898, 0.5964, 0.1887, 0.6381, 0.1855, 0.7315, 0.1855, 0.6511, 0.1886, 0.6511, 0.1886, 0.7315, 0.3934, 0.851, 0.3935, 0.8807, 0.3987, 0.8807, 0.3986, 0.851, 0.04909, 0.8807, 0.04925, 0.851, 0.04668, 0.851, 0.04652, 0.8807, 0.3932, 0.7473, 0.3934, 0.8329, 0.3885, 0.8329, 0.3901, 0.7473, 0.3241, 0.8329, 0.324, 0.7473, 0.3272, 0.7473, 0.3289, 0.8329, 0.04856, 0.7501, 0.04919, 0.8329, 0.04676, 0.8329, 0.04696, 0.7529, 0.3241, 0.851, 0.3241, 0.8807, 0.3293, 0.8807, 0.3292, 0.851, 0.1159, 0.8807, 0.116, 0.851, 0.1109, 0.851, 0.1108, 0.8807, 0.1162, 0.7473, 0.1161, 0.8329, 0.1112, 0.8329, 0.1131, 0.7473, 0.2547, 0.8329, 0.2547, 0.7473, 0.2579, 0.7473, 0.2596, 0.8329, 0.2547, 0.851, 0.2547, 0.8807, 0.2599, 0.8807, 0.2599, 0.851, 0.1854, 0.8329, 0.1855, 0.7473, 0.1887, 0.7473, 0.1903, 0.8329, 0.1854, 0.851, 0.1853, 0.8807, 0.1905, 0.8807, 0.1905, 0.851, 0.3975, 0.5964, 0.4582, 0.5964, 0.4593, 0.6381, 0.3964, 0.6381, 0.1194, 0.7473, 0.121, 0.8329, 0.1161, 0.8329, 0.1162, 0.7473, 0.1211, 0.8807, 0.1212, 0.851, 0.116, 0.851, 0.1159, 0.8807, 0.1205, 0.5964, 0.1194, 0.6381, 0.1162, 0.6381, 0.1162, 0.5964, 0.1193, 0.6511, 0.1193, 0.7315, 0.1162, 0.7315, 0.1162, 0.6511, 0.8417, 0.8796, 0.7808, 0.774, 0.7858, 0.7711, 0.8467, 0.8767, 0.1205, 0.4801, 0.1205, 0.5964, 0.1162, 0.5964, 0.1162, 0.4801, 0.1951, 0.25, 0.196, 0.3532, 0.1918, 0.3532, 0.1918, 0.25, 0.1961, 0.3682, 0.1961, 0.407, 0.1918, 0.407, 0.1918, 0.3682, 0.1951, 0.04829, 0.1951, 0.2282, 0.1918, 0.2282, 0.1918, 0.04829, 0.1109, 0.8411, 0.1112, 0.8329, 0.1161, 0.8329, 0.1161, 0.8411, 0.1131, 0.7473, 0.1132, 0.7315, 0.1162, 0.7315, 0.1162, 0.7473, 0.1132, 0.6511, 0.1131, 0.6381, 0.1162, 0.6381, 0.1162, 0.6511, 0.7883, 0.7641, 0.7907, 0.7683, 0.7858, 0.7711, 0.7834, 0.767, 0.186, 0.414, 0.1875, 0.407, 0.1918, 0.407, 0.1918, 0.414, 0.1875, 0.3682, 0.1876, 0.3532, 0.1918, 0.3532, 0.1918, 0.3682, 0.1884, 0.25, 0.1885, 0.2282, 0.1918, 0.2282, 0.1918, 0.25, 0.1885, 0.04829, 0.1873, 0.03445, 0.1918, 0.03445, 0.1918, 0.04829, 0.1802, 0.851, 0.1802, 0.8807, 0.1853, 0.8807, 0.1854, 0.851, 0.1805, 0.8329, 0.1823, 0.7473, 0.1855, 0.7473, 0.1854, 0.8329, 0.1824, 0.7315, 0.1824, 0.6511, 0.1855, 0.6511, 0.1855, 0.7315, 0.1823, 0.6381, 0.1812, 0.5964, 0.1855, 0.5964, 0.1855, 0.6381, 0.1812, 0.5964, 0.1812, 0.4801, 0.1855, 0.4801, 0.1855, 0.5964, 0.6819, 0.774, 0.6209, 0.8795, 0.6159, 0.8767, 0.6769, 0.7711, 0.342, 0.407, 0.342, 0.3682, 0.3463, 0.3682, 0.3463, 0.407, 0.3421, 0.3532, 0.3429, 0.25, 0.3463, 0.25, 0.3463, 0.3532, 0.343, 0.2282, 0.343, 0.04829, 0.3463, 0.04829, 0.3463, 0.2282, 0.1803, 0.8411, 0.1805, 0.8329, 0.1854, 0.8329, 0.1854, 0.8411, 0.1823, 0.7473, 0.1824, 0.7315, 0.1855, 0.7315, 0.1855, 0.7473, 0.1824, 0.6511, 0.1823, 0.6381, 0.1855, 0.6381, 0.1855, 0.6511, 0.6843, 0.7698, 0.6819, 0.774, 0.6769, 0.7711, 0.6793, 0.767, 0.3404, 0.414, 0.342, 0.407, 0.3463, 0.407, 0.3463, 0.414, 0.342, 0.3682, 0.3421, 0.3532, 0.3463, 0.3532, 0.3463, 0.3682, 0.3429, 0.25, 0.343, 0.2282, 0.3463, 0.2282, 0.3463, 0.25, 0.343, 0.04829, 0.3418, 0.03445, 0.3463, 0.03445, 0.3463, 0.04829, 0.2496, 0.851, 0.2496, 0.8807, 0.2547, 0.8807, 0.2547, 0.851, 0.2499, 0.8329, 0.2516, 0.7473, 0.2547, 0.7473, 0.2547, 0.8329, 0.2517, 0.7315, 0.2517, 0.6511, 0.2547, 0.6511, 0.2547, 0.7315, 0.2516, 0.6381, 0.2505, 0.5964, 0.2547, 0.5964, 0.2547, 0.6381, 0.2505, 0.5964, 0.2505, 0.4801, 0.2547, 0.4801, 0.2547, 0.5964, 0.6226, 0.6826, 0.5006, 0.6825, 0.5006, 0.6768, 0.6226, 0.6768, 0.4965, 0.407, 0.4965, 0.3682, 0.5007, 0.3682, 0.5007, 0.407, 0.4965, 0.3532, 0.4974, 0.25, 0.5007, 0.25, 0.5007, 0.3532, 0.4974, 0.2282, 0.4974, 0.04829, 0.5007, 0.04829, 0.5007, 0.2282, 0.2496, 0.8411, 0.2499, 0.8329, 0.2547, 0.8329, 0.2547, 0.8411, 0.2516, 0.7473, 0.2517, 0.7315, 0.2547, 0.7315, 0.2547, 0.7473, 0.2517, 0.6511, 0.2516, 0.6381, 0.2547, 0.6381, 0.2547, 0.6511, 0.6273, 0.6826, 0.6226, 0.6826, 0.6226, 0.6768, 0.6273, 0.6768, 0.4949, 0.414, 0.4965, 0.407, 0.5007, 0.407, 0.5007, 0.414, 0.4965, 0.3682, 0.4965, 0.3532, 0.5007, 0.3532, 0.5007, 0.3682, 0.4974, 0.25, 0.4974, 0.2282, 0.5007, 0.2282, 0.5007, 0.25, 0.4974, 0.04829, 0.4963, 0.03445, 0.5007, 0.03445, 0.5007, 0.04829, 0.3189, 0.851, 0.319, 0.8807, 0.3241, 0.8807, 0.3241, 0.851, 0.3192, 0.8329, 0.3208, 0.7473, 0.324, 0.7473, 0.3241, 0.8329, 0.3209, 0.7315, 0.3209, 0.6511, 0.324, 0.6511, 0.324, 0.7315, 0.3208, 0.6381, 0.3197, 0.5964, 0.324, 0.5964, 0.324, 0.6381, 0.3197, 0.5964, 0.3197, 0.4801, 0.324, 0.4801, 0.324, 0.5964, 0.672, 0.5855, 0.6111, 0.4799, 0.6161, 0.477, 0.677, 0.5826, 0.6509, 0.407, 0.6509, 0.3682, 0.6552, 0.3682, 0.6552, 0.407, 0.651, 0.3532, 0.6519, 0.25, 0.6552, 0.25, 0.6552, 0.3532, 0.6519, 0.2282, 0.6519, 0.04829, 0.6552, 0.04829, 0.6552, 0.2282, 0.3189, 0.8411, 0.3192, 0.8329, 0.3241, 0.8329, 0.3241, 0.8411, 0.3208, 0.7473, 0.3209, 0.7315, 0.324, 0.7315, 0.324, 0.7473, 0.3209, 0.6511, 0.3208, 0.6381, 0.324, 0.6381, 0.324, 0.6511, 0.6744, 0.5896, 0.672, 0.5855, 0.677, 0.5826, 0.6794, 0.5868, 0.6494, 0.414, 0.6509, 0.407, 0.6552, 0.407, 0.6552, 0.414, 0.6509, 0.3682, 0.651, 0.3532, 0.6552, 0.3532, 0.6552, 0.3682, 0.6519, 0.25, 0.6519, 0.2282, 0.6552, 0.2282, 0.6552, 0.25, 0.6519, 0.04829, 0.6507, 0.03445, 0.6552, 0.03445, 0.6552, 0.04829, 0.3964, 0.7473, 0.3983, 0.8329, 0.3934, 0.8329, 0.3932, 0.7473, 0.3883, 0.851, 0.3884, 0.8807, 0.3935, 0.8807, 0.3934, 0.851, 0.3975, 0.5964, 0.3964, 0.6381, 0.3932, 0.6381, 0.3932, 0.5964, 0.3902, 0.7315, 0.3902, 0.6511, 0.3932, 0.6511, 0.3932, 0.7315, 0.8518, 0.4799, 0.7908, 0.5855, 0.7858, 0.5826, 0.8468, 0.4771, 0.389, 0.5964, 0.389, 0.4801, 0.3932, 0.4801, 0.3932, 0.5964, 0.8054, 0.407, 0.8054, 0.3682, 0.8097, 0.3682, 0.8097, 0.407, 0.8055, 0.3532, 0.8063, 0.25, 0.8097, 0.25, 0.8097, 0.3532, 0.8064, 0.2282, 0.8064, 0.04829, 0.8097, 0.04829, 0.8097, 0.2282, 0.3883, 0.8411, 0.3885, 0.8329, 0.3934, 0.8329, 0.3934, 0.8411, 0.3901, 0.7473, 0.3902, 0.7315, 0.3932, 0.7315, 0.3932, 0.7473, 0.3902, 0.6511, 0.39, 0.6381, 0.3932, 0.6381, 0.3932, 0.6511, 0.7785, 0.5839, 0.7809, 0.5798, 0.7858, 0.5826, 0.7834, 0.5868, 0.8039, 0.414, 0.8054, 0.407, 0.8097, 0.407, 0.8097, 0.414, 0.8054, 0.3682, 0.8055, 0.3532, 0.8097, 0.3532, 0.8097, 0.3682, 0.8063, 0.25, 0.8064, 0.2282, 0.8097, 0.2282, 0.8097, 0.25, 0.8064, 0.04829, 0.8052, 0.03445, 0.8097, 0.03445, 0.8097, 0.04829, 0.05016, 0.7473, 0.05163, 0.8329, 0.04919, 0.8329, 0.04856, 0.7501, 0.05167, 0.8807, 0.05182, 0.851, 0.04925, 0.851, 0.04909, 0.8807, 0.05127, 0.5964, 0.05018, 0.6381, 0.04859, 0.6362, 0.04914, 0.5964, 0.05008, 0.6511, 0.05008, 0.7315, 0.04854, 0.7315, 0.04854, 0.6511, 0.9621, 0.6827, 0.8402, 0.6826, 0.8402, 0.6769, 0.9621, 0.677, 0.05127, 0.4801, 0.05127, 0.5964, 0.04914, 0.5964, 0.04914, 0.4801, 0.9599, 0.407, 0.9599, 0.3682, 0.962, 0.3682, 0.962, 0.407, 0.04065, 0.25, 0.0415, 0.3532, 0.0394, 0.3532, 0.03898, 0.2527, 0.0406, 0.04829, 0.0406, 0.2282, 0.03895, 0.2282, 0.03895, 0.04829, 0.05163, 0.8329, 0.05187, 0.8411, 0.0493, 0.8411, 0.04919, 0.8345, 0.05008, 0.7315, 0.05016, 0.7473, 0.04857, 0.7473, 0.04853, 0.7346, 0.05018, 0.6381, 0.05008, 0.6511, 0.04854, 0.6485, 0.04859, 0.6381, 0.8402, 0.6826, 0.8354, 0.6826, 0.8354, 0.6769, 0.8402, 0.6769, 0.04159, 0.407, 0.04313, 0.414, 0.04099, 0.414, 0.03975, 0.4084, 0.0415, 0.3532, 0.04159, 0.3682, 0.03945, 0.3682, 0.0394, 0.3562, 0.0406, 0.2282, 0.04065, 0.25, 0.03898, 0.25, 0.03895, 0.2325, 0.04179, 0.03445, 0.0406, 0.04829, 0.03919, 0.04555, 0.04014, 0.03445])
me_cylinder.use_remesh_preserve_volume = False
me_cylinder.use_remesh_preserve_attributes = False
me_cylinder.use_mirror_vertex_groups = False
me_cylinder.update()

# ---- objects
ob_fonte = bpy.data.objects.new('Fonte', me_cylinder)

# ---- transforms, parenting, visibility, modifiers, constraints
ob_fonte.location = (0.0, 0.0, 0.3)
ob_fonte.rotation_euler = (0.0, 0.0, 0.5236)
ob_fonte.lineart.crease_threshold = 0.0

# ---- collection membership
col_collection_1.objects.link(ob_fonte)

# ---- scene / render settings (as saved in the file)
scene.frame_start = 1; scene.frame_end = 250; scene.frame_set(1)
scene.render.engine = 'BLENDER_EEVEE_NEXT'
scene.render.resolution_percentage = 50
scene.render.dither_intensity = 0.0
scene.cycles.use_denoising = False
scene.cycles.samples = 128
scene.cycles.sampling_pattern = 'TABULATED_SOBOL'
scene.cycles.light_sampling_threshold = 0.0
scene.cycles.use_adaptive_sampling = False
scene.cycles.use_light_tree = False
scene.cycles.blur_glossy = 0.0
scene.cycles.sample_clamp_indirect = 0.0
scene.view_settings.view_transform = 'Standard'
bpy.context.view_layer.update()

# ---- added for rendering (the .blend has no active camera and no usable light): camera, sun
cam_auto = bpy.data.cameras.new('AutoCamera')
cam_auto.lens = 50.0
cam_auto.sensor_width = 36.0
cam_auto.clip_end = 1000.0
ob_auto_camera = bpy.data.objects.new('AutoCamera', cam_auto)
scene.collection.objects.link(ob_auto_camera)
ob_auto_camera.location = (10.0343, -12.0412, 8.72747)
ob_auto_camera.rotation_euler = (1.09748, -7.21219e-08, 0.694738)
scene.camera = ob_auto_camera
light_auto_sun = bpy.data.lights.new('AutoSun', 'SUN')
light_auto_sun.energy = 3.0
light_auto_sun.angle = 0.0523599
ob_auto_sun = bpy.data.objects.new('AutoSun', light_auto_sun)
scene.collection.objects.link(ob_auto_sun)
ob_auto_sun.rotation_euler = (0.872665, 0.174533, 0.523599)
bpy.context.view_layer.update()
